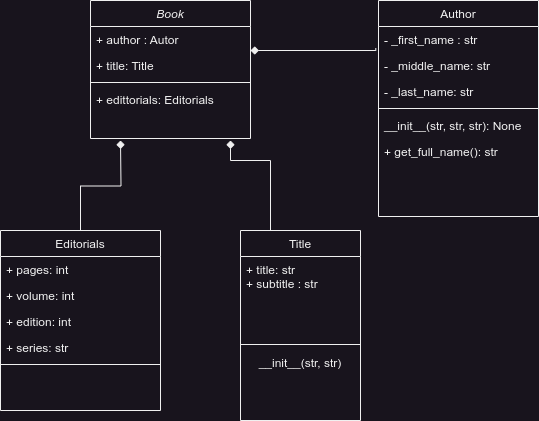

The diagram above was exported from draw.io. Its source (the exported page's mxGraphModel, read from the mxfile embedded in the PNG):
<mxGraphModel dx="1364" dy="843" grid="1" gridSize="10" guides="1" tooltips="1" connect="1" arrows="1" fold="1" page="1" pageScale="1" pageWidth="827" pageHeight="1169" math="0" shadow="0">
  <root>
    <mxCell id="WIyWlLk6GJQsqaUBKTNV-0" />
    <mxCell id="WIyWlLk6GJQsqaUBKTNV-1" parent="WIyWlLk6GJQsqaUBKTNV-0" />
    <mxCell id="zkfFHV4jXpPFQw0GAbJ--0" value="Book" style="swimlane;fontStyle=2;align=center;verticalAlign=top;childLayout=stackLayout;horizontal=1;startSize=26;horizontalStack=0;resizeParent=1;resizeLast=0;collapsible=1;marginBottom=0;rounded=0;shadow=0;strokeWidth=1;" parent="WIyWlLk6GJQsqaUBKTNV-1" vertex="1">
      <mxGeometry x="220" y="120" width="160" height="138" as="geometry">
        <mxRectangle x="230" y="140" width="160" height="26" as="alternateBounds" />
      </mxGeometry>
    </mxCell>
    <mxCell id="zkfFHV4jXpPFQw0GAbJ--2" value="+ author : Autor&#10;" style="text;align=left;verticalAlign=top;spacingLeft=4;spacingRight=4;overflow=hidden;rotatable=0;points=[[0,0.5],[1,0.5]];portConstraint=eastwest;rounded=0;shadow=0;html=0;" parent="zkfFHV4jXpPFQw0GAbJ--0" vertex="1">
      <mxGeometry y="26" width="160" height="26" as="geometry" />
    </mxCell>
    <mxCell id="zkfFHV4jXpPFQw0GAbJ--3" value="+ title: Title" style="text;align=left;verticalAlign=top;spacingLeft=4;spacingRight=4;overflow=hidden;rotatable=0;points=[[0,0.5],[1,0.5]];portConstraint=eastwest;rounded=0;shadow=0;html=0;" parent="zkfFHV4jXpPFQw0GAbJ--0" vertex="1">
      <mxGeometry y="52" width="160" height="26" as="geometry" />
    </mxCell>
    <mxCell id="zkfFHV4jXpPFQw0GAbJ--4" value="" style="line;html=1;strokeWidth=1;align=left;verticalAlign=middle;spacingTop=-1;spacingLeft=3;spacingRight=3;rotatable=0;labelPosition=right;points=[];portConstraint=eastwest;" parent="zkfFHV4jXpPFQw0GAbJ--0" vertex="1">
      <mxGeometry y="78" width="160" height="8" as="geometry" />
    </mxCell>
    <mxCell id="zkfFHV4jXpPFQw0GAbJ--5" value="+ edittorials: Editorials" style="text;align=left;verticalAlign=top;spacingLeft=4;spacingRight=4;overflow=hidden;rotatable=0;points=[[0,0.5],[1,0.5]];portConstraint=eastwest;" parent="zkfFHV4jXpPFQw0GAbJ--0" vertex="1">
      <mxGeometry y="86" width="160" height="26" as="geometry" />
    </mxCell>
    <mxCell id="WiDhv9kt4D2_wVLD-E-_-7" style="edgeStyle=orthogonalEdgeStyle;rounded=0;orthogonalLoop=1;jettySize=auto;html=1;endArrow=diamond;endFill=1;" parent="WIyWlLk6GJQsqaUBKTNV-1" source="zkfFHV4jXpPFQw0GAbJ--6" edge="1">
      <mxGeometry relative="1" as="geometry">
        <mxPoint x="250" y="260" as="targetPoint" />
      </mxGeometry>
    </mxCell>
    <mxCell id="zkfFHV4jXpPFQw0GAbJ--6" value="Editorials" style="swimlane;fontStyle=0;align=center;verticalAlign=top;childLayout=stackLayout;horizontal=1;startSize=26;horizontalStack=0;resizeParent=1;resizeLast=0;collapsible=1;marginBottom=0;rounded=0;shadow=0;strokeWidth=1;" parent="WIyWlLk6GJQsqaUBKTNV-1" vertex="1">
      <mxGeometry x="130" y="350" width="160" height="180" as="geometry">
        <mxRectangle x="130" y="380" width="160" height="26" as="alternateBounds" />
      </mxGeometry>
    </mxCell>
    <mxCell id="zkfFHV4jXpPFQw0GAbJ--7" value="+ pages: int" style="text;align=left;verticalAlign=top;spacingLeft=4;spacingRight=4;overflow=hidden;rotatable=0;points=[[0,0.5],[1,0.5]];portConstraint=eastwest;" parent="zkfFHV4jXpPFQw0GAbJ--6" vertex="1">
      <mxGeometry y="26" width="160" height="26" as="geometry" />
    </mxCell>
    <mxCell id="zkfFHV4jXpPFQw0GAbJ--8" value="+ volume: int" style="text;align=left;verticalAlign=top;spacingLeft=4;spacingRight=4;overflow=hidden;rotatable=0;points=[[0,0.5],[1,0.5]];portConstraint=eastwest;rounded=0;shadow=0;html=0;" parent="zkfFHV4jXpPFQw0GAbJ--6" vertex="1">
      <mxGeometry y="52" width="160" height="26" as="geometry" />
    </mxCell>
    <mxCell id="WiDhv9kt4D2_wVLD-E-_-5" value="+ edition: int" style="text;align=left;verticalAlign=top;spacingLeft=4;spacingRight=4;overflow=hidden;rotatable=0;points=[[0,0.5],[1,0.5]];portConstraint=eastwest;rounded=0;shadow=0;html=0;" parent="zkfFHV4jXpPFQw0GAbJ--6" vertex="1">
      <mxGeometry y="78" width="160" height="26" as="geometry" />
    </mxCell>
    <mxCell id="WiDhv9kt4D2_wVLD-E-_-6" value="+ series: str" style="text;align=left;verticalAlign=top;spacingLeft=4;spacingRight=4;overflow=hidden;rotatable=0;points=[[0,0.5],[1,0.5]];portConstraint=eastwest;rounded=0;shadow=0;html=0;" parent="zkfFHV4jXpPFQw0GAbJ--6" vertex="1">
      <mxGeometry y="104" width="160" height="26" as="geometry" />
    </mxCell>
    <mxCell id="zkfFHV4jXpPFQw0GAbJ--9" value="" style="line;html=1;strokeWidth=1;align=left;verticalAlign=middle;spacingTop=-1;spacingLeft=3;spacingRight=3;rotatable=0;labelPosition=right;points=[];portConstraint=eastwest;" parent="zkfFHV4jXpPFQw0GAbJ--6" vertex="1">
      <mxGeometry y="130" width="160" height="8" as="geometry" />
    </mxCell>
    <mxCell id="zkfFHV4jXpPFQw0GAbJ--13" value="Title" style="swimlane;fontStyle=0;align=center;verticalAlign=top;childLayout=stackLayout;horizontal=1;startSize=26;horizontalStack=0;resizeParent=1;resizeLast=0;collapsible=1;marginBottom=0;rounded=0;shadow=0;strokeWidth=1;" parent="WIyWlLk6GJQsqaUBKTNV-1" vertex="1">
      <mxGeometry x="370" y="350" width="120" height="190" as="geometry">
        <mxRectangle x="340" y="380" width="170" height="26" as="alternateBounds" />
      </mxGeometry>
    </mxCell>
    <mxCell id="zkfFHV4jXpPFQw0GAbJ--14" value="+ title: str&#10;+ subtitle : str&#10;" style="text;align=left;verticalAlign=top;spacingLeft=4;spacingRight=4;overflow=hidden;rotatable=0;points=[[0,0.5],[1,0.5]];portConstraint=eastwest;" parent="zkfFHV4jXpPFQw0GAbJ--13" vertex="1">
      <mxGeometry y="26" width="120" height="84" as="geometry" />
    </mxCell>
    <mxCell id="zkfFHV4jXpPFQw0GAbJ--15" value="" style="line;html=1;strokeWidth=1;align=left;verticalAlign=middle;spacingTop=-1;spacingLeft=3;spacingRight=3;rotatable=0;labelPosition=right;points=[];portConstraint=eastwest;" parent="zkfFHV4jXpPFQw0GAbJ--13" vertex="1">
      <mxGeometry y="110" width="120" height="8" as="geometry" />
    </mxCell>
    <mxCell id="WiDhv9kt4D2_wVLD-E-_-3" value="__init__(str, str)" style="text;strokeColor=none;align=center;fillColor=none;html=1;verticalAlign=middle;whiteSpace=wrap;rounded=0;" parent="zkfFHV4jXpPFQw0GAbJ--13" vertex="1">
      <mxGeometry y="118" width="120" height="30" as="geometry" />
    </mxCell>
    <mxCell id="zkfFHV4jXpPFQw0GAbJ--17" value="Author" style="swimlane;fontStyle=0;align=center;verticalAlign=top;childLayout=stackLayout;horizontal=1;startSize=26;horizontalStack=0;resizeParent=1;resizeLast=0;collapsible=1;marginBottom=0;rounded=0;shadow=0;strokeWidth=1;" parent="WIyWlLk6GJQsqaUBKTNV-1" vertex="1">
      <mxGeometry x="508" y="120" width="160" height="216" as="geometry">
        <mxRectangle x="508" y="120" width="160" height="26" as="alternateBounds" />
      </mxGeometry>
    </mxCell>
    <mxCell id="zkfFHV4jXpPFQw0GAbJ--18" value="- _first_name : str" style="text;align=left;verticalAlign=top;spacingLeft=4;spacingRight=4;overflow=hidden;rotatable=0;points=[[0,0.5],[1,0.5]];portConstraint=eastwest;" parent="zkfFHV4jXpPFQw0GAbJ--17" vertex="1">
      <mxGeometry y="26" width="160" height="26" as="geometry" />
    </mxCell>
    <mxCell id="zkfFHV4jXpPFQw0GAbJ--19" value="- _middle_name: str" style="text;align=left;verticalAlign=top;spacingLeft=4;spacingRight=4;overflow=hidden;rotatable=0;points=[[0,0.5],[1,0.5]];portConstraint=eastwest;rounded=0;shadow=0;html=0;" parent="zkfFHV4jXpPFQw0GAbJ--17" vertex="1">
      <mxGeometry y="52" width="160" height="26" as="geometry" />
    </mxCell>
    <mxCell id="zkfFHV4jXpPFQw0GAbJ--20" value="- _last_name: str" style="text;align=left;verticalAlign=top;spacingLeft=4;spacingRight=4;overflow=hidden;rotatable=0;points=[[0,0.5],[1,0.5]];portConstraint=eastwest;rounded=0;shadow=0;html=0;" parent="zkfFHV4jXpPFQw0GAbJ--17" vertex="1">
      <mxGeometry y="78" width="160" height="26" as="geometry" />
    </mxCell>
    <mxCell id="zkfFHV4jXpPFQw0GAbJ--23" value="" style="line;html=1;strokeWidth=1;align=left;verticalAlign=middle;spacingTop=-1;spacingLeft=3;spacingRight=3;rotatable=0;labelPosition=right;points=[];portConstraint=eastwest;" parent="zkfFHV4jXpPFQw0GAbJ--17" vertex="1">
      <mxGeometry y="104" width="160" height="8" as="geometry" />
    </mxCell>
    <mxCell id="zkfFHV4jXpPFQw0GAbJ--24" value="__init__(str, str, str): None" style="text;align=left;verticalAlign=top;spacingLeft=4;spacingRight=4;overflow=hidden;rotatable=0;points=[[0,0.5],[1,0.5]];portConstraint=eastwest;" parent="zkfFHV4jXpPFQw0GAbJ--17" vertex="1">
      <mxGeometry y="112" width="160" height="26" as="geometry" />
    </mxCell>
    <mxCell id="zkfFHV4jXpPFQw0GAbJ--25" value="+ get_full_name(): str" style="text;align=left;verticalAlign=top;spacingLeft=4;spacingRight=4;overflow=hidden;rotatable=0;points=[[0,0.5],[1,0.5]];portConstraint=eastwest;" parent="zkfFHV4jXpPFQw0GAbJ--17" vertex="1">
      <mxGeometry y="138" width="160" height="26" as="geometry" />
    </mxCell>
    <mxCell id="zkfFHV4jXpPFQw0GAbJ--26" value="" style="endArrow=none;shadow=0;strokeWidth=1;rounded=0;curved=0;endFill=0;edgeStyle=elbowEdgeStyle;elbow=vertical;startArrow=diamond;startFill=1;flowAnimation=0;entryX=-0.017;entryY=0.835;entryDx=0;entryDy=0;entryPerimeter=0;" parent="WIyWlLk6GJQsqaUBKTNV-1" source="zkfFHV4jXpPFQw0GAbJ--0" target="zkfFHV4jXpPFQw0GAbJ--18" edge="1">
      <mxGeometry x="0.5" y="41" relative="1" as="geometry">
        <mxPoint x="380" y="192" as="sourcePoint" />
        <mxPoint x="500" y="170" as="targetPoint" />
        <mxPoint x="-40" y="32" as="offset" />
        <Array as="points">
          <mxPoint x="460" y="170" />
          <mxPoint x="480" y="170" />
        </Array>
      </mxGeometry>
    </mxCell>
    <mxCell id="WiDhv9kt4D2_wVLD-E-_-4" style="edgeStyle=orthogonalEdgeStyle;rounded=0;orthogonalLoop=1;jettySize=auto;html=1;exitX=0.25;exitY=0;exitDx=0;exitDy=0;startArrow=diamond;startFill=1;endArrow=none;endFill=0;entryX=0.25;entryY=0;entryDx=0;entryDy=0;" parent="WIyWlLk6GJQsqaUBKTNV-1" target="zkfFHV4jXpPFQw0GAbJ--13" edge="1">
      <mxGeometry relative="1" as="geometry">
        <mxPoint x="360" y="260" as="sourcePoint" />
        <Array as="points">
          <mxPoint x="360" y="280" />
          <mxPoint x="400" y="280" />
        </Array>
      </mxGeometry>
    </mxCell>
  </root>
</mxGraphModel>